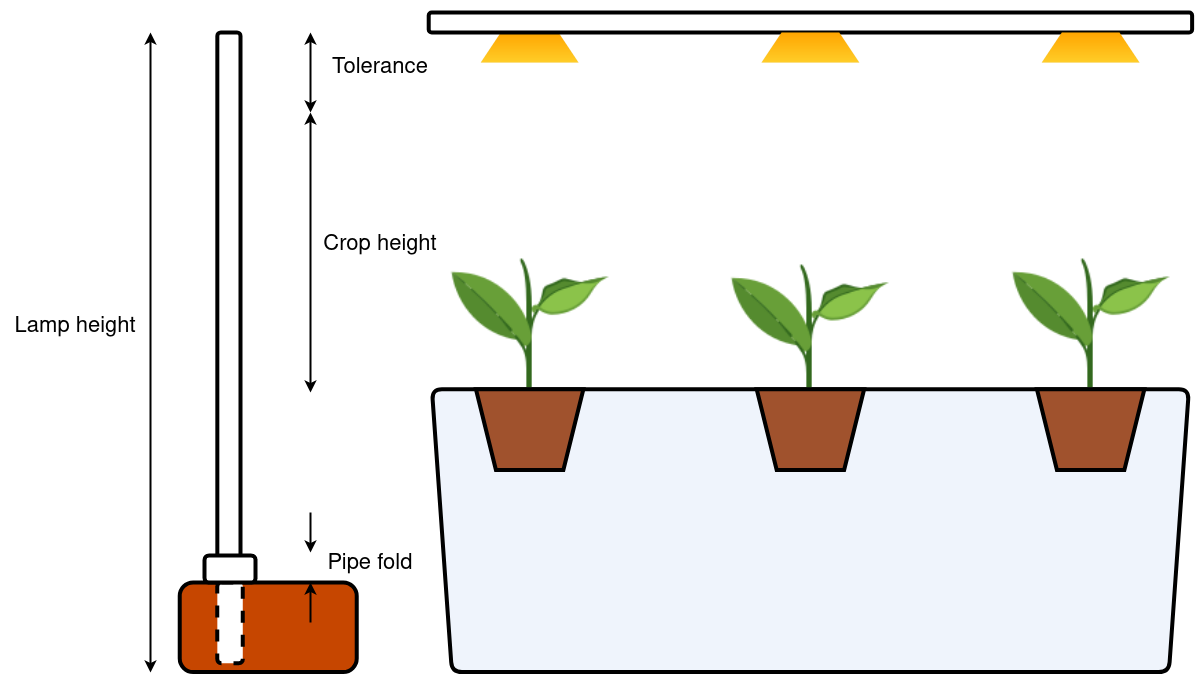

The diagram above was exported from draw.io. Its source (the exported page's mxGraphModel, read from the mxfile embedded in the PNG):
<mxGraphModel dx="1687" dy="1108" grid="1" gridSize="10" guides="1" tooltips="1" connect="1" arrows="1" fold="1" page="1" pageScale="1" pageWidth="850" pageHeight="1100" math="0" shadow="0">
  <root>
    <mxCell id="0" />
    <mxCell id="1" parent="0" />
    <mxCell id="ezJU_lkSgV3AJdmqNHaO-2" value="" style="shape=trapezoid;perimeter=trapezoidPerimeter;whiteSpace=wrap;html=1;fixedSize=1;rotation=-180;rounded=1;fillColor=#EFF4FC;strokeColor=#000000;strokeWidth=4;container=0;" parent="1" vertex="1">
      <mxGeometry x="601.41" y="796.76" width="757" height="282.76" as="geometry" />
    </mxCell>
    <mxCell id="ezJU_lkSgV3AJdmqNHaO-5" value="" style="shape=image;html=1;verticalAlign=top;verticalLabelPosition=bottom;labelBackgroundColor=#ffffff;imageAspect=0;aspect=fixed;image=https://cdn1.iconfinder.com/data/icons/icons-for-a-site-1/64/advantage_eco_friendly-128.png;clipPath=inset(0% 1.56% 23.44% 1.56%);container=0;" parent="1" vertex="1">
      <mxGeometry x="614.0025203252031" y="660.9996551724139" width="170.28992399519066" height="134.58397218974744" as="geometry" />
    </mxCell>
    <mxCell id="ezJU_lkSgV3AJdmqNHaO-6" value="" style="shape=image;html=1;verticalAlign=top;verticalLabelPosition=bottom;labelBackgroundColor=#ffffff;imageAspect=0;aspect=fixed;image=https://cdn1.iconfinder.com/data/icons/icons-for-a-site-1/64/advantage_eco_friendly-128.png;clipPath=inset(0% 1.56% 23.44% 1.56%);container=0;" parent="1" vertex="1">
      <mxGeometry x="894.1476422764226" y="666.6596551724139" width="170.28992399519066" height="134.58397218974744" as="geometry" />
    </mxCell>
    <mxCell id="ezJU_lkSgV3AJdmqNHaO-7" value="" style="shape=image;html=1;verticalAlign=top;verticalLabelPosition=bottom;labelBackgroundColor=#ffffff;imageAspect=0;aspect=fixed;image=https://cdn1.iconfinder.com/data/icons/icons-for-a-site-1/64/advantage_eco_friendly-128.png;clipPath=inset(0% 1.56% 23.44% 1.56%);container=0;" parent="1" vertex="1">
      <mxGeometry x="1175.0027642276423" y="660.9996551724139" width="170.28992399519066" height="134.58397218974744" as="geometry" />
    </mxCell>
    <mxCell id="ezJU_lkSgV3AJdmqNHaO-9" value="" style="shape=trapezoid;perimeter=trapezoidPerimeter;whiteSpace=wrap;html=1;fixedSize=1;fillColor=#ffcd28;strokeColor=#d79b00;gradientColor=#ffa500;gradientDirection=north;strokeWidth=0;container=0;" parent="1" vertex="1">
      <mxGeometry x="650.32" y="440" width="97.65" height="30" as="geometry" />
    </mxCell>
    <mxCell id="ezJU_lkSgV3AJdmqNHaO-12" value="" style="rounded=1;whiteSpace=wrap;html=1;strokeWidth=4;container=0;" parent="1" vertex="1">
      <mxGeometry x="598.21" y="420" width="763.41" height="20" as="geometry" />
    </mxCell>
    <mxCell id="81rppE9Gbhlbaj9noJn7-1" value="" style="rounded=1;whiteSpace=wrap;html=1;fillColor=#c64600;fontColor=#000000;strokeColor=#000000;strokeWidth=4;container=0;" vertex="1" parent="1">
      <mxGeometry x="349.23" y="990" width="177" height="89.52" as="geometry" />
    </mxCell>
    <mxCell id="81rppE9Gbhlbaj9noJn7-9" value="" style="rounded=1;whiteSpace=wrap;html=1;strokeWidth=4;container=0;" vertex="1" parent="1">
      <mxGeometry x="386.83" y="440" width="23.17" height="550" as="geometry" />
    </mxCell>
    <mxCell id="81rppE9Gbhlbaj9noJn7-10" value="" style="endArrow=classic;startArrow=classic;html=1;rounded=0;strokeWidth=2;" edge="1" parent="1">
      <mxGeometry width="50" height="50" relative="1" as="geometry">
        <mxPoint x="480" y="800" as="sourcePoint" />
        <mxPoint x="480" y="520" as="targetPoint" />
      </mxGeometry>
    </mxCell>
    <mxCell id="81rppE9Gbhlbaj9noJn7-12" value="" style="endArrow=classic;startArrow=classic;html=1;rounded=0;strokeWidth=2;" edge="1" parent="1">
      <mxGeometry width="50" height="50" relative="1" as="geometry">
        <mxPoint x="480" y="520" as="sourcePoint" />
        <mxPoint x="480" y="440" as="targetPoint" />
      </mxGeometry>
    </mxCell>
    <mxCell id="81rppE9Gbhlbaj9noJn7-14" value="" style="rounded=1;whiteSpace=wrap;html=1;strokeWidth=4;dashed=1;container=0;" vertex="1" parent="1">
      <mxGeometry x="386.83455284552844" y="990.0037931034481" width="25.447154471544717" height="80.68965517241378" as="geometry" />
    </mxCell>
    <mxCell id="81rppE9Gbhlbaj9noJn7-17" value="" style="rounded=1;whiteSpace=wrap;html=1;strokeWidth=4;container=0;" vertex="1" parent="1">
      <mxGeometry x="374.1109756097561" y="963.1072413793102" width="50.894308943089435" height="26.896551724137932" as="geometry" />
    </mxCell>
    <mxCell id="81rppE9Gbhlbaj9noJn7-19" value="" style="endArrow=classic;html=1;rounded=0;strokeWidth=2;" edge="1" parent="1">
      <mxGeometry width="50" height="50" relative="1" as="geometry">
        <mxPoint x="480" y="920" as="sourcePoint" />
        <mxPoint x="480" y="960" as="targetPoint" />
      </mxGeometry>
    </mxCell>
    <mxCell id="81rppE9Gbhlbaj9noJn7-20" value="" style="endArrow=classic;html=1;rounded=0;strokeWidth=2;" edge="1" parent="1">
      <mxGeometry width="50" height="50" relative="1" as="geometry">
        <mxPoint x="480" y="1030" as="sourcePoint" />
        <mxPoint x="480" y="990" as="targetPoint" />
      </mxGeometry>
    </mxCell>
    <mxCell id="81rppE9Gbhlbaj9noJn7-21" value="&lt;font size=&quot;1&quot;&gt;&lt;span style=&quot;font-size: 22px;&quot;&gt;Pipe fold&lt;/span&gt;&lt;/font&gt;" style="text;html=1;strokeColor=none;fillColor=none;align=center;verticalAlign=middle;whiteSpace=wrap;rounded=0;container=0;" vertex="1" parent="1">
      <mxGeometry x="490" y="951.56" width="100" height="38.44" as="geometry" />
    </mxCell>
    <mxCell id="81rppE9Gbhlbaj9noJn7-23" value="" style="shape=trapezoid;perimeter=trapezoidPerimeter;whiteSpace=wrap;html=1;fixedSize=1;rotation=-180;fillColor=#a0522d;fontColor=#ffffff;strokeColor=#000000;strokeWidth=4;container=0;" vertex="1" parent="1">
      <mxGeometry x="645.43" y="796.76" width="107.44" height="80.69" as="geometry" />
    </mxCell>
    <mxCell id="81rppE9Gbhlbaj9noJn7-66" value="" style="shape=trapezoid;perimeter=trapezoidPerimeter;whiteSpace=wrap;html=1;fixedSize=1;rotation=-180;fillColor=#a0522d;fontColor=#ffffff;strokeColor=#000000;strokeWidth=4;container=0;" vertex="1" parent="1">
      <mxGeometry x="926.1899999999999" y="796.76" width="107.44" height="80.69" as="geometry" />
    </mxCell>
    <mxCell id="81rppE9Gbhlbaj9noJn7-67" value="" style="shape=trapezoid;perimeter=trapezoidPerimeter;whiteSpace=wrap;html=1;fixedSize=1;rotation=-180;fillColor=#a0522d;fontColor=#ffffff;strokeColor=#000000;strokeWidth=4;container=0;" vertex="1" parent="1">
      <mxGeometry x="1206.4299999999998" y="796.76" width="107.44" height="80.69" as="geometry" />
    </mxCell>
    <mxCell id="81rppE9Gbhlbaj9noJn7-69" value="" style="shape=trapezoid;perimeter=trapezoidPerimeter;whiteSpace=wrap;html=1;fixedSize=1;fillColor=#ffcd28;strokeColor=#d79b00;gradientColor=#ffa500;gradientDirection=north;strokeWidth=0;container=0;" vertex="1" parent="1">
      <mxGeometry x="931.09" y="440" width="97.65" height="30" as="geometry" />
    </mxCell>
    <mxCell id="81rppE9Gbhlbaj9noJn7-70" value="" style="shape=trapezoid;perimeter=trapezoidPerimeter;whiteSpace=wrap;html=1;fixedSize=1;fillColor=#ffcd28;strokeColor=#d79b00;gradientColor=#ffa500;gradientDirection=north;strokeWidth=0;container=0;" vertex="1" parent="1">
      <mxGeometry x="1211.3200000000002" y="440" width="97.65" height="30" as="geometry" />
    </mxCell>
    <mxCell id="81rppE9Gbhlbaj9noJn7-72" value="&lt;font style=&quot;font-size: 22px;&quot;&gt;Crop height&lt;/font&gt;" style="text;html=1;strokeColor=none;fillColor=none;align=center;verticalAlign=middle;whiteSpace=wrap;rounded=0;" vertex="1" parent="1">
      <mxGeometry x="490" y="636.66" width="120" height="30" as="geometry" />
    </mxCell>
    <mxCell id="81rppE9Gbhlbaj9noJn7-73" value="&lt;font style=&quot;font-size: 22px;&quot;&gt;Tolerance&lt;/font&gt;" style="text;html=1;strokeColor=none;fillColor=none;align=center;verticalAlign=middle;whiteSpace=wrap;rounded=0;" vertex="1" parent="1">
      <mxGeometry x="490" y="460" width="120" height="30" as="geometry" />
    </mxCell>
    <mxCell id="81rppE9Gbhlbaj9noJn7-74" value="" style="endArrow=classic;startArrow=classic;html=1;rounded=0;strokeWidth=2;" edge="1" parent="1">
      <mxGeometry width="50" height="50" relative="1" as="geometry">
        <mxPoint x="320" y="1080" as="sourcePoint" />
        <mxPoint x="320" y="440" as="targetPoint" />
      </mxGeometry>
    </mxCell>
    <mxCell id="81rppE9Gbhlbaj9noJn7-75" value="&lt;font style=&quot;font-size: 22px;&quot;&gt;Lamp height&lt;/font&gt;" style="text;html=1;strokeColor=none;fillColor=none;align=center;verticalAlign=middle;whiteSpace=wrap;rounded=0;" vertex="1" parent="1">
      <mxGeometry x="180" y="718.95" width="130" height="30" as="geometry" />
    </mxCell>
  </root>
</mxGraphModel>